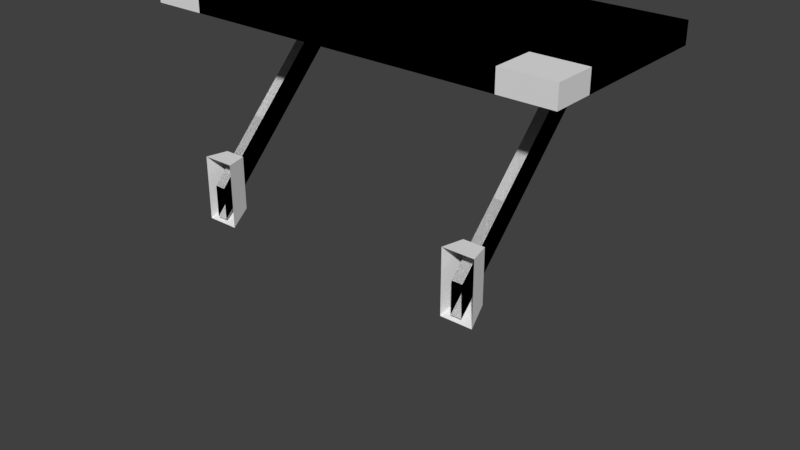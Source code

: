 # Source: wz_prop_heavy_wall_4m_a_platform.blend  (saved by Blender 2.79.0; exported with 4.5.12 LTS)
import bpy
from mathutils import Matrix  # noqa: F401  (used for matrix-valued properties, if any)

bpy.ops.wm.read_factory_settings(use_empty=True)
scene = bpy.context.scene
scene.name = 'Scene'

# ---- collections
col_collection_1 = bpy.data.collections.new('Collection 1'); scene.collection.children.link(col_collection_1)

# ---- materials (node trees are filled in below, after node groups)
mat_mtl_tower = bpy.data.materials.new('mtl_tower')
mat_mtl_tower.alpha_threshold = 0.0
mat_mtl_tower.use_transparent_shadow = False
mat_mtl_tower.roughness = 0.5

# ---- material node trees

# ---- world
world_world = bpy.data.worlds.new('World'); scene.world = world_world
world_world.color = (0.05088, 0.05088, 0.05088)
world_world.use_sun_shadow = False
world_world.sun_shadow_jitter_overblur = 0.0
world_world.cycles.sampling_method = 'MANUAL'

# ---- meshes
me_g_metal_lod1 = bpy.data.meshes.new('g_metal_lod1')
me_g_metal_lod1.from_pydata([(0.5, 0.6, 4.0), (0.0, 0.6, 4.0), (0.5, 0.2, 4.0), (0.0, 0.6, 3.8), (0.5, 0.6, 3.8), (0.5, 0.2, 3.8), (0.0, 2.0, 4.0), (0.0, 2.0, 3.8), (3.5, 0.6, 3.8), (4.0, 2.0, 3.8), (3.5, 0.2, 3.8), (4.0, 0.6, 3.8), (4.0, 0.6, 4.0), (4.0, 2.0, 4.0), (3.5, 0.2, 4.0), (3.5, 0.6, 4.0), (4.0, 0.6, 3.8), (3.5, 0.2, 3.8), (4.0, 2.0, 3.8), (3.5, 0.6, 3.8), (0.0, 2.0, 3.8), (0.5, 0.2, 3.8), (0.5, 0.6, 3.8), (0.0, 0.6, 3.8), (3.5, 0.6, 4.0), (3.5, 0.2, 4.0), (4.0, 2.0, 4.0), (4.0, 0.6, 4.0), (0.0, 2.0, 4.0), (0.5, 0.2, 4.0), (0.0, 0.6, 4.0), (0.5, 0.6, 4.0), (0.65, 0.1, 2.3), (0.65, 1.6, 3.8), (0.65, 0.1, 2.0), (0.65, 1.9, 3.8), (0.75, 0.1, 2.3), (0.75, 1.6, 3.8), (0.75, 0.1, 2.0), (0.75, 1.9, 3.8), (3.25, 0.1, 2.3), (3.25, 1.6, 3.8), (3.25, 0.1, 2.0), (3.25, 1.9, 3.8), (3.35, 0.1, 2.3), (3.35, 1.6, 3.8), (3.35, 0.1, 2.0), (3.35, 1.9, 3.8), (0.65, 0.1, 2.0), (0.65, 0.1, 2.3), (0.65, 1.6, 3.8), (0.65, 1.9, 3.8), (0.75, 0.1, 2.0), (0.75, 1.9, 3.8), (0.75, 0.1, 2.3), (0.75, 1.6, 3.8), (3.25, 0.1, 2.0), (3.25, 0.1, 2.3), (3.25, 1.6, 3.8), (3.25, 1.9, 3.8), (3.35, 0.1, 2.0), (3.35, 1.9, 3.8), (3.35, 0.1, 2.3), (3.35, 1.6, 3.8)], [], [(25, 24, 31, 29), (14, 10, 8, 15), (15, 8, 11, 12), (4, 5, 2, 0), (3, 4, 0, 1), (7, 3, 1, 6), (12, 11, 9, 13), (2, 5, 10, 14), (9, 7, 6, 13), (18, 16, 19), (20, 18, 19, 22), (22, 23, 20), (26, 28, 31, 24), (28, 30, 31), (21, 22, 19, 17), (24, 27, 26), (49, 50, 51, 48), (34, 35, 53, 52), (38, 39, 55, 54), (36, 37, 33, 32), (57, 58, 59, 56), (42, 43, 61, 60), (46, 47, 63, 62), (44, 45, 41, 40)])
_uv = me_g_metal_lod1.uv_layers.new(name='UVMap')
_uv.uv.foreach_set('vector', [0.8984, 0.4512, 0.8984, 0.5059, 0.5078, 0.5059, 0.5078, 0.4512, 0.1484, 1.841, 0.2266, 1.841, 0.2266, 2.0, 0.1484, 2.0, 0.1484, 2.0, 0.2266, 2.0, 0.2266, 2.2, 0.1484, 2.2, 0.2266, 0.4863, 0.2266, 0.6457, 0.1484, 0.6457, 0.1484, 0.4863, 0.2266, 0.2871, 0.2266, 0.4863, 0.1484, 0.4863, 0.1484, 0.2871, 0.2266, -0.2707, 0.2266, 0.2871, 0.1484, 0.2871, 0.1484, -0.2707, 0.1484, -2.422, 0.2266, -2.422, 0.2266, -1.864, 0.1484, -1.864, 0.1484, 0.6457, 0.2266, 0.6457, 0.2266, 1.841, 0.1484, 1.841, 0.2266, -1.864, 0.2266, -0.2707, 0.1484, -0.2707, 0.1484, -1.864, 0.9609, 0.4512, 0.9609, 0.6348, 0.8984, 0.6348, 0.4453, 0.4512, 0.9609, 0.4512, 0.8984, 0.6348, 0.5078, 0.6348, 0.5078, 0.6348, 0.4453, 0.6348, 0.4453, 0.4512, 0.9609, 0.6855, 0.4453, 0.6855, 0.5078, 0.5059, 0.8984, 0.5059, 0.4453, 0.6855, 0.4453, 0.5059, 0.5078, 0.5059, 0.5078, 0.6855, 0.5078, 0.6348, 0.8984, 0.6348, 0.8984, 0.6855, 0.8984, 0.5059, 0.9609, 0.5059, 0.9609, 0.6855, 0.3398, 0.08398, 0.3398, 0.916, 0.2559, 1.0, 0.2559, 0.0, 0.2559, 0.0, 0.2559, 1.0, 0.1348, 1.0, 0.1348, 0.0, 0.1348, 0.0, 0.1348, 1.0, 0.05078, 0.916, 0.05078, 0.08398, 0.3789, 0.08398, 0.3789, 0.916, 0.3398, 0.916, 0.3398, 0.08398, 0.3398, 0.08398, 0.3398, 0.916, 0.2559, 1.0, 0.2559, 0.0, 0.2559, 0.0, 0.2559, 1.0, 0.1348, 1.0, 0.1348, 0.0, 0.1348, 0.0, 0.1348, 1.0, 0.05078, 0.916, 0.05078, 0.08398, 0.3789, 0.08398, 0.3789, 0.916, 0.3398, 0.916, 0.3398, 0.08398])
me_g_metal_lod1.materials.append(mat_mtl_tower)
me_g_metal_lod1.use_remesh_preserve_volume = False
me_g_metal_lod1.use_remesh_preserve_attributes = False
me_g_metal_lod1.use_mirror_vertex_groups = False
me_g_metal_lod1.update()
me_g_metal = bpy.data.meshes.new('g_metal')
me_g_metal.from_pydata([(1.0, 0.2, 3.8), (1.0, 0.2, 4.0), (1.0, 2.0, 3.8), (1.0, 2.0, 4.0), (3.0, 0.2, 3.8), (3.0, 0.2, 4.0), (3.0, 2.0, 3.8), (3.0, 2.0, 4.0), (0.5, 0.6, 4.0), (0.0, 0.6, 4.0), (0.5, 0.2, 4.0), (1.0, 0.2, 4.0), (0.0, 0.6, 3.8), (0.5, 0.6, 3.8), (0.5, 0.2, 3.8), (1.0, 0.2, 3.8), (0.0, 2.0, 4.0), (1.0, 2.0, 4.0), (0.0, 2.0, 3.8), (1.0, 2.0, 3.8), (3.0, 2.0, 4.0), (3.0, 2.0, 3.8), (3.0, 0.2, 4.0), (3.0, 0.2, 3.8), (3.0, 2.0, 4.0), (3.0, 2.0, 3.8), (3.0, 0.2, 4.0), (3.0, 0.2, 3.8), (0.5, 0.6, 4.0), (0.5, 0.2, 4.0), (0.0, 2.0, 4.0), (0.0, 0.6, 4.0), (0.65, 0.1, 2.3), (0.65, 1.6, 3.8), (0.65, 0.1, 2.0), (0.65, 1.9, 3.8), (0.75, 0.1, 2.3), (0.75, 1.6, 3.8), (0.75, 0.1, 2.0), (0.75, 1.9, 3.8), (3.25, 0.1, 2.3), (3.25, 1.6, 3.8), (3.25, 0.1, 2.0), (3.25, 1.9, 3.8), (3.35, 0.1, 2.3), (3.35, 1.6, 3.8), (3.35, 0.1, 2.0), (3.35, 1.9, 3.8), (0.55, 0.1, 1.95), (0.55, 0.1, 2.55), (0.6, 0.3, 2.05), (0.6, 0.3, 2.55), (0.85, 0.1, 1.95), (0.85, 0.1, 2.55), (0.8, 0.3, 2.05), (0.8, 0.3, 2.55), (3.15, 0.1, 1.95), (3.15, 0.1, 2.55), (3.2, 0.3, 2.05), (3.2, 0.3, 2.55), (3.45, 0.1, 1.95), (3.45, 0.1, 2.55), (3.4, 0.3, 2.05), (3.4, 0.3, 2.55), (3.43, 0.67, 3.8), (3.93, 2.0, 3.8), (3.0, 0.2, 3.8), (3.0, 2.0, 3.8), (3.43, 0.2, 3.8), (3.93, 0.67, 3.8), (3.5, 0.6, 3.8), (4.0, 2.0, 3.8), (3.5, 0.2, 3.8), (4.0, 0.6, 3.8), (3.0, 2.0, 4.0), (3.0, 0.2, 4.0), (3.93, 0.67, 4.0), (3.93, 2.0, 4.0), (3.43, 0.2, 4.0), (3.43, 0.67, 4.0), (4.0, 0.6, 4.0), (4.0, 2.0, 4.0), (3.5, 0.2, 4.0), (3.5, 0.6, 4.0), (3.0, 2.0, 3.8), (4.0, 2.0, 3.8), (3.0, 2.0, 4.0), (4.0, 2.0, 4.0), (3.0, 0.2, 3.8), (3.5, 0.2, 3.8), (3.5, 0.6, 3.8), (4.0, 0.6, 3.8), (3.0, 0.2, 4.0), (3.5, 0.2, 4.0), (4.0, 0.6, 4.0), (3.5, 0.6, 4.0), (3.5, 0.6, 4.0), (3.5, 0.2, 4.0), (3.5, 0.2, 3.8), (3.5, 0.6, 3.8), (0.57, 0.67, 4.0), (0.57, 0.2, 4.0), (0.07, 2.0, 4.0), (0.07, 0.67, 4.0), (1.0, 0.2, 4.0), (1.0, 2.0, 4.0), (0.0, 0.6, 3.8), (0.5, 0.2, 3.8), (0.0, 2.0, 3.8), (0.5, 0.6, 3.8), (0.07, 0.67, 3.8), (0.57, 0.2, 3.8), (1.0, 2.0, 3.8), (1.0, 0.2, 3.8), (0.07, 2.0, 3.8), (0.57, 0.67, 3.8), (0.5, 0.6, 4.0), (0.5, 0.2, 4.0), (0.5, 0.2, 3.8), (0.5, 0.6, 3.8), (-2.235e-08, 0.6, 3.8), (-2.235e-08, 0.6, 4.0), (-2.235e-08, 2.0, 3.8), (-2.235e-08, 2.0, 4.0), (4.0, 2.0, 4.0), (4.0, 2.0, 3.8), (4.0, 0.6, 4.0), (4.0, 0.6, 3.8), (1.0, 2.0, 3.8), (1.0, 2.0, 4.0), (3.0, 2.0, 3.8), (3.0, 2.0, 4.0), (3.0, 2.0, 4.0), (3.0, 2.0, 3.8), (3.0, 2.0, 3.8), (3.0, 2.0, 4.0), (0.07, 2.0, 4.0), (0.57, 0.2, 4.0), (0.65, 0.1, 2.0), (0.65, 0.1, 2.3), (0.65, 1.6, 3.8), (0.65, 1.9, 3.8), (0.75, 0.1, 2.0), (0.75, 1.9, 3.8), (0.75, 0.1, 2.3), (0.75, 1.6, 3.8), (3.25, 0.1, 2.0), (3.25, 0.1, 2.3), (3.25, 1.6, 3.8), (3.25, 1.9, 3.8), (3.35, 0.1, 2.0), (3.35, 1.9, 3.8), (3.35, 0.1, 2.3), (3.35, 1.6, 3.8), (0.6, 0.3, 2.05), (0.6, 0.3, 2.05), (0.55, 0.1, 1.95), (0.55, 0.1, 2.55), (0.6, 0.3, 2.55), (0.6, 0.3, 2.55), (0.8, 0.3, 2.05), (0.8, 0.3, 2.05), (0.8, 0.3, 2.55), (0.8, 0.3, 2.55), (0.85, 0.1, 1.95), (0.85, 0.1, 2.55), (3.2, 0.3, 2.05), (3.2, 0.3, 2.05), (3.15, 0.1, 1.95), (3.15, 0.1, 2.55), (3.2, 0.3, 2.55), (3.2, 0.3, 2.55), (3.4, 0.3, 2.05), (3.4, 0.3, 2.05), (3.4, 0.3, 2.55), (3.4, 0.3, 2.55), (3.45, 0.1, 1.95), (3.45, 0.1, 2.55), (3.93, 0.67, 3.8), (3.93, 0.67, 3.8), (3.93, 2.0, 3.8), (3.43, 0.2, 3.8), (3.43, 0.67, 3.8), (3.43, 0.67, 3.8), (4.0, 0.6, 3.8), (3.5, 0.6, 3.8), (3.93, 0.67, 4.0), (3.93, 0.67, 4.0), (3.93, 2.0, 4.0), (3.43, 0.2, 4.0), (3.43, 0.67, 4.0), (3.43, 0.67, 4.0), (4.0, 0.6, 4.0), (3.5, 0.6, 4.0), (0.07, 0.67, 3.8), (0.07, 0.67, 3.8), (0.07, 2.0, 3.8), (0.57, 0.2, 3.8), (0.57, 0.67, 3.8), (0.57, 0.67, 3.8), (0.5, 0.6, 4.0), (0.0, 0.6, 4.0), (0.07, 0.67, 4.0), (0.07, 0.67, 4.0), (0.57, 0.67, 4.0), (0.57, 0.67, 4.0), (0.0, 0.6, 3.8), (0.5, 0.6, 3.8)], [(132, 22), (23, 133), (20, 21), (134, 27), (135, 25), (26, 24)], [(2, 3, 131, 130), (128, 6, 4, 0), (7, 129, 1, 5), (139, 140, 141, 138), (34, 35, 143, 142), (38, 39, 145, 144), (36, 37, 33, 32), (147, 148, 149, 146), (42, 43, 151, 150), (46, 47, 153, 152), (44, 45, 41, 40), (156, 157, 158, 154), (155, 159, 162, 160), (161, 163, 165, 164), (50, 54, 52, 48), (55, 51, 49, 53), (168, 169, 170, 166), (167, 171, 174, 172), (173, 175, 177, 176), (58, 62, 60, 56), (63, 59, 57, 61), (67, 180, 178, 182, 181, 66), (179, 73, 70, 183), (64, 185, 72, 68), (65, 71, 184, 69), (74, 75, 189, 190, 186, 188), (187, 191, 83, 80), (79, 78, 82, 193), (77, 76, 192, 81), (98, 99, 96, 97), (85, 84, 86, 87), (88, 89, 93, 92), (90, 91, 94, 95), (15, 11, 10, 14), (118, 117, 116, 119), (112, 113, 197, 198, 194, 196), (13, 8, 9, 12), (199, 111, 107, 109), (195, 115, 207, 206), (202, 201, 28, 204), (114, 110, 106, 108), (205, 200, 29, 137), (105, 102, 203, 100, 101, 104), (18, 16, 17, 19), (136, 30, 31, 103), (120, 121, 123, 122), (127, 125, 124, 126)])
_uv = me_g_metal.uv_layers.new(name='UVMap')
_uv.uv.foreach_set('vector', [0.6875, 0.4004, 0.6875, 0.4258, 0.4004, 0.4258, 0.4004, 0.4004, 0.4004, 0.4004, 1.0, 0.4004, 1.0, 1.0, 0.4004, 1.0, 0.4004, 0.4004, 1.0, 0.4004, 1.0, 1.0, 0.4004, 1.0, 0.3398, 0.08398, 0.3398, 0.916, 0.2559, 1.0, 0.2559, 0.0, 0.2559, 0.0, 0.2559, 1.0, 0.1348, 1.0, 0.1348, 0.0, 0.1348, 0.0, 0.1348, 1.0, 0.05078, 0.916, 0.05078, 0.08398, 0.3789, 0.08398, 0.3789, 0.916, 0.3398, 0.916, 0.3398, 0.08398, 0.3398, 0.08398, 0.3398, 0.916, 0.2559, 1.0, 0.2559, 0.0, 0.2559, 0.0, 0.2559, 1.0, 0.1348, 1.0, 0.1348, 0.0, 0.1348, 0.0, 0.1348, 1.0, 0.05078, 0.916, 0.05078, 0.08398, 0.3789, 0.08398, 0.3789, 0.916, 0.3398, 0.916, 0.3398, 0.08398, 0.5293, 0.3516, 0.5293, 0.1758, 0.6113, 0.1758, 0.6113, 0.3516, 0.4043, 0.2715, 0.6113, 0.2715, 0.6113, 0.3516, 0.4043, 0.3516, 0.6113, 0.1758, 0.6113, 0.3516, 0.5293, 0.3516, 0.5293, 0.1758, 0.6113, 0.2715, 0.6113, 0.3516, 0.5293, 0.3516, 0.5293, 0.2715, 0.5293, 0.3516, 0.5293, 0.2715, 0.6113, 0.2715, 0.6113, 0.3516, 0.5293, 0.3516, 0.5293, 0.1758, 0.6113, 0.1758, 0.6113, 0.3516, 0.4043, 0.2715, 0.6113, 0.2715, 0.6113, 0.3516, 0.4043, 0.3516, 0.6113, 0.1758, 0.6113, 0.3516, 0.5293, 0.3516, 0.5293, 0.1758, 0.6113, 0.2715, 0.6113, 0.3516, 0.5293, 0.3516, 0.5293, 0.2715, 0.5293, 0.3516, 0.5293, 0.2715, 0.6113, 0.2715, 0.6113, 0.3516, 0.4004, 1.0, 0.7102, 1.0, 0.7102, 0.557, 0.5436, 0.557, 0.5436, 0.4004, 0.4004, 0.4004, 0.9746, 0.9746, 1.0, 1.0, 1.0, 0.8186, 0.9746, 0.7932, 0.9766, 0.5156, 1.0, 0.4922, 1.0, 0.3984, 0.9766, 0.3984, 0.9746, 1.0, 1.0, 1.0, 1.0, 0.4922, 0.9746, 0.5176, 0.4004, 1.0, 0.4004, 0.4004, 0.5436, 0.4004, 0.5436, 0.557, 0.7102, 0.557, 0.7102, 1.0, 0.9746, 0.9746, 0.9746, 0.7932, 1.0, 0.8186, 1.0, 1.0, 0.9766, 0.5156, 0.9766, 0.3984, 1.0, 0.3984, 1.0, 0.4922, 0.9746, 1.0, 0.9746, 0.5176, 1.0, 0.4922, 1.0, 1.0, 1.0, 1.0, 0.9492, 1.0, 0.9492, 0.9746, 1.0, 0.9746, 1.0, 1.0, 1.0, 0.8789, 0.9766, 0.8789, 0.9766, 1.0, 1.0, 1.0, 0.9365, 1.0, 0.9365, 0.9746, 1.0, 0.9746, 1.0, 1.0, 0.9365, 1.0, 0.9365, 0.9746, 1.0, 0.9746, 1.0, 1.0, 1.0, 0.9746, 0.9365, 0.9746, 0.9365, 1.0, 1.0, 1.0, 1.0, 0.9746, 0.9492, 0.9746, 0.9492, 1.0, 0.4004, 1.0, 0.4004, 0.4004, 0.5436, 0.4004, 0.5436, 0.557, 0.7102, 0.557, 0.7102, 1.0, 1.0, 1.0, 1.0, 0.9746, 0.9365, 0.9746, 0.9365, 1.0, 0.9766, 0.5156, 0.9766, 0.3984, 1.0, 0.3984, 1.0, 0.4922, 0.9746, 0.9746, 0.9746, 0.7932, 1.0, 0.8186, 1.0, 1.0, 0.9746, 0.9746, 1.0, 1.0, 1.0, 0.8186, 0.9746, 0.7932, 0.9746, 1.0, 0.9746, 0.5176, 1.0, 0.4922, 1.0, 1.0, 0.9766, 0.5156, 1.0, 0.4922, 1.0, 0.3984, 0.9766, 0.3984, 0.4004, 1.0, 0.7102, 1.0, 0.7102, 0.557, 0.5436, 0.557, 0.5436, 0.4004, 0.4004, 0.4004, 1.0, 1.0, 0.9766, 1.0, 0.9766, 0.8789, 1.0, 0.8789, 0.9746, 1.0, 1.0, 1.0, 1.0, 0.4922, 0.9746, 0.5176, 0.875, 0.4004, 0.875, 0.4258, 0.5879, 0.4258, 0.5879, 0.4004, 0.875, 0.4004, 0.5879, 0.4004, 0.5879, 0.4258, 0.875, 0.4258])
me_g_metal.materials.append(mat_mtl_tower)
me_g_metal.use_remesh_preserve_volume = False
me_g_metal.use_remesh_preserve_attributes = False
me_g_metal.use_mirror_vertex_groups = False
me_g_metal.update()
me_co_culling = bpy.data.meshes.new('co_culling')
me_co_culling.from_pydata([(0.0, 0.0, 0.0), (0.0, 0.0, 0.0), (0.0, 0.0, 0.0), (0.0, 0.0, 0.0), (0.0, 0.0, 0.0), (0.0, 0.0, 0.0), (0.0, 0.0, 0.0), (0.0, 0.0, 0.0)], [], [(0, 1, 3, 2), (2, 3, 7, 6), (6, 7, 5, 4), (4, 5, 1, 0), (2, 6, 4, 0), (7, 3, 1, 5)])
me_co_culling.use_remesh_preserve_volume = False
me_co_culling.use_remesh_preserve_attributes = False
me_co_culling.use_mirror_vertex_groups = False
me_co_culling.update()
me_g_metal_lod2 = bpy.data.meshes.new('g_metal_lod2')
me_g_metal_lod2.from_pydata([(0.0, 0.2, 4.0), (0.0, 0.2, 3.8), (0.0, 2.0, 4.0), (0.0, 2.0, 3.8), (4.0, 0.2, 3.8), (4.0, 2.0, 3.8), (4.0, 0.2, 4.0), (4.0, 2.0, 4.0), (0.65, 0.1, 2.3), (0.65, 1.6, 3.8), (0.65, 0.1, 2.0), (0.65, 1.9, 3.8), (0.75, 0.1, 2.3), (0.75, 1.6, 3.8), (0.75, 0.1, 2.0), (0.75, 1.9, 3.8), (3.25, 0.1, 2.3), (3.25, 1.6, 3.8), (3.25, 0.1, 2.0), (3.25, 1.9, 3.8), (3.35, 0.1, 2.3), (3.35, 1.6, 3.8), (3.35, 0.1, 2.0), (3.35, 1.9, 3.8)], [], [(3, 1, 0, 2), (6, 4, 5, 7), (0, 1, 4, 6), (5, 3, 2, 7), (3, 5, 4, 1), (7, 2, 0, 6), (8, 9, 11, 10), (14, 15, 13, 12), (16, 17, 19, 18), (22, 23, 21, 20)])
_uv = me_g_metal_lod2.uv_layers.new(name='UVMap')
_uv.uv.foreach_set('vector', [0.2266, -0.2707, 0.2266, 0.2871, 0.1484, 0.2871, 0.1484, -0.2707, 0.1484, -2.422, 0.2266, -2.422, 0.2266, -1.864, 0.1484, -1.864, 0.1484, 0.6457, 0.2266, 0.6457, 0.2266, 1.841, 0.1484, 1.841, 0.2266, -1.864, 0.2266, -0.2707, 0.1484, -0.2707, 0.1484, -1.864, 0.4727, 0.4648, 0.9219, 0.4648, 0.9219, 0.666, 0.4727, 0.666, 0.9219, 0.8691, 0.4727, 0.8691, 0.4727, 0.668, 0.9219, 0.668, 0.3398, 0.08398, 0.3398, 0.916, 0.2559, 1.0, 0.2559, 0.0, 0.1348, 0.0, 0.1348, 1.0, 0.05078, 0.916, 0.05078, 0.08398, 0.3398, 0.08398, 0.3398, 0.916, 0.2559, 1.0, 0.2559, 0.0, 0.1348, 0.0, 0.1348, 1.0, 0.05078, 0.916, 0.05078, 0.08398])
me_g_metal_lod2.materials.append(mat_mtl_tower)
me_g_metal_lod2.use_remesh_preserve_volume = False
me_g_metal_lod2.use_remesh_preserve_attributes = False
me_g_metal_lod2.use_mirror_vertex_groups = False
me_g_metal_lod2.update()

# ---- objects
ob_g_metal_lod1 = bpy.data.objects.new('g_metal_lod1', me_g_metal_lod1)
ob_g_metal = bpy.data.objects.new('g_metal', me_g_metal)
ob_co_culling = bpy.data.objects.new('co_culling', me_co_culling)
ob_g_metal_lod2 = bpy.data.objects.new('g_metal_lod2', me_g_metal_lod2)

# ---- transforms, parenting, visibility, modifiers, constraints
ob_g_metal_lod1.location = (0.0, 0.0, 0.0)
ob_g_metal_lod1.hide_viewport = True
ob_g_metal_lod1.lineart.crease_threshold = 0.0
ob_g_metal.location = (0.0, 0.0, 0.0)
ob_g_metal.lineart.crease_threshold = 0.0
ob_co_culling.location = (0.0, 0.0, 0.0)
ob_co_culling.hide_viewport = True
ob_co_culling.lineart.crease_threshold = 0.0
ob_g_metal_lod2.location = (0.0, 0.0, 0.0)
ob_g_metal_lod2.hide_viewport = True
ob_g_metal_lod2.lineart.crease_threshold = 0.0

# ---- collection membership
col_collection_1.objects.link(ob_g_metal_lod1)
col_collection_1.objects.link(ob_g_metal)
col_collection_1.objects.link(ob_co_culling)
col_collection_1.objects.link(ob_g_metal_lod2)

# ---- scene / render settings (as saved in the file)
scene.frame_start = 1; scene.frame_end = 250; scene.frame_set(1)
scene.render.engine = 'BLENDER_EEVEE_NEXT'
scene.render.resolution_percentage = 50
scene.render.dither_intensity = 0.0
scene.cycles.use_denoising = False
scene.cycles.samples = 128
scene.cycles.sampling_pattern = 'TABULATED_SOBOL'
scene.cycles.use_adaptive_sampling = False
scene.cycles.use_light_tree = False
scene.cycles.blur_glossy = 0.0
scene.cycles.sample_clamp_indirect = 0.0
scene.view_settings.view_transform = 'Standard'
bpy.context.view_layer.update()

# ---- added for rendering (the .blend has no active camera and no usable light): camera, sun
cam_auto = bpy.data.cameras.new('AutoCamera')
cam_auto.lens = 50.0
cam_auto.sensor_width = 36.0
cam_auto.clip_end = 1000.0
ob_auto_camera = bpy.data.objects.new('AutoCamera', cam_auto)
scene.collection.objects.link(ob_auto_camera)
ob_auto_camera.location = (7.55135, -5.66162, 6.44108)
ob_auto_camera.rotation_euler = (1.09748, -7.21219e-08, 0.694738)
scene.camera = ob_auto_camera
light_auto_sun = bpy.data.lights.new('AutoSun', 'SUN')
light_auto_sun.energy = 3.0
light_auto_sun.angle = 0.0523599
ob_auto_sun = bpy.data.objects.new('AutoSun', light_auto_sun)
scene.collection.objects.link(ob_auto_sun)
ob_auto_sun.rotation_euler = (0.872665, 0.174533, 0.523599)
bpy.context.view_layer.update()
